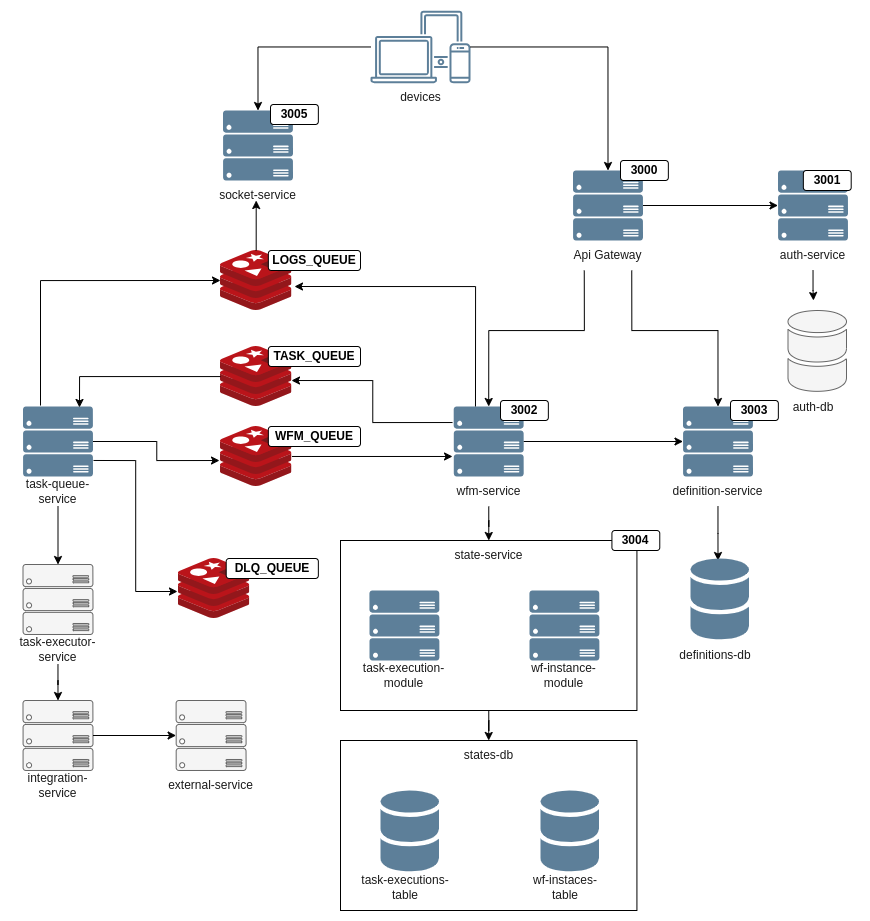

The diagram above was exported from draw.io. Its source (the exported page's mxGraphModel, read from the mxfile embedded in the PNG):
<mxGraphModel dx="12832" dy="997" grid="1" gridSize="10" guides="1" tooltips="1" connect="1" arrows="1" fold="1" page="1" pageScale="1" pageWidth="10920" pageHeight="10200" math="0" shadow="0">
  <root>
    <mxCell id="0" />
    <mxCell id="1" parent="0" />
    <mxCell id="2" value="devices" style="sketch=0;outlineConnect=0;fontColor=#1A1A1A;strokeColor=none;fillColor=#5D7F99;dashed=0;verticalLabelPosition=bottom;verticalAlign=top;align=center;html=1;fontSize=12;fontStyle=0;aspect=fixed;shape=mxgraph.aws4.illustration_devices;pointerEvents=1;labelBackgroundColor=none;" vertex="1" parent="1">
      <mxGeometry x="-5539.995" y="550" width="100" height="73" as="geometry" />
    </mxCell>
    <mxCell id="3" value="" style="group;labelBackgroundColor=none;fontColor=#1A1A1A;" connectable="0" vertex="1" parent="1">
      <mxGeometry x="-5350" y="710" width="107.85" height="100" as="geometry" />
    </mxCell>
    <mxCell id="4" value="" style="sketch=0;aspect=fixed;pointerEvents=1;shadow=0;dashed=0;html=1;strokeColor=none;labelPosition=center;verticalLabelPosition=bottom;verticalAlign=top;align=center;fillColor=#5D7F99;shape=mxgraph.azure.server_rack;labelBackgroundColor=none;fontColor=#1A1A1A;" vertex="1" parent="3">
      <mxGeometry x="12.5" width="70" height="70" as="geometry" />
    </mxCell>
    <mxCell id="5" value="Api Gateway" style="text;html=1;align=center;verticalAlign=middle;whiteSpace=wrap;rounded=0;labelBackgroundColor=none;fontColor=#1A1A1A;" vertex="1" parent="3">
      <mxGeometry y="70" width="95" height="30" as="geometry" />
    </mxCell>
    <mxCell id="6" value="3000" style="rounded=1;whiteSpace=wrap;html=1;fontStyle=1" vertex="1" parent="3">
      <mxGeometry x="60" y="-10" width="47.85" height="20" as="geometry" />
    </mxCell>
    <mxCell id="7" value="" style="group;labelBackgroundColor=none;fontColor=#1A1A1A;" connectable="0" vertex="1" parent="1">
      <mxGeometry x="-5469.29" y="946" width="107.13999999999996" height="100" as="geometry" />
    </mxCell>
    <mxCell id="8" value="" style="sketch=0;aspect=fixed;pointerEvents=1;shadow=0;dashed=0;html=1;strokeColor=none;labelPosition=center;verticalLabelPosition=bottom;verticalAlign=top;align=center;fillColor=#5D7F99;shape=mxgraph.azure.server_rack;labelBackgroundColor=none;fontColor=#1A1A1A;" vertex="1" parent="7">
      <mxGeometry x="12.5" width="70" height="70" as="geometry" />
    </mxCell>
    <mxCell id="9" value="wfm-service" style="text;html=1;align=center;verticalAlign=middle;whiteSpace=wrap;rounded=0;labelBackgroundColor=none;fontColor=#1A1A1A;" vertex="1" parent="7">
      <mxGeometry y="70" width="95" height="30" as="geometry" />
    </mxCell>
    <mxCell id="10" value="3002" style="rounded=1;whiteSpace=wrap;html=1;fontStyle=1" vertex="1" parent="7">
      <mxGeometry x="59.289999999999964" y="-6" width="47.85" height="20" as="geometry" />
    </mxCell>
    <mxCell id="11" value="" style="group" connectable="0" vertex="1" parent="1">
      <mxGeometry x="-5142.5" y="850" width="90" height="112" as="geometry" />
    </mxCell>
    <mxCell id="12" value="auth-db" style="text;html=1;align=center;verticalAlign=middle;whiteSpace=wrap;rounded=0;labelBackgroundColor=none;fontColor=#1A1A1A;" vertex="1" parent="11">
      <mxGeometry y="82" width="90" height="30" as="geometry" />
    </mxCell>
    <mxCell id="13" value="" style="sketch=0;shadow=0;dashed=0;html=1;strokeColor=#666666;fillColor=#f5f5f5;labelPosition=center;verticalLabelPosition=bottom;verticalAlign=top;outlineConnect=0;align=center;shape=mxgraph.office.databases.database_mini_2;labelBackgroundColor=none;fontColor=#333333;" vertex="1" parent="11">
      <mxGeometry x="20" width="58.5" height="82" as="geometry" />
    </mxCell>
    <mxCell id="14" style="edgeStyle=orthogonalEdgeStyle;rounded=0;orthogonalLoop=1;jettySize=auto;html=1;entryX=0.5;entryY=0;entryDx=0;entryDy=0;entryPerimeter=0;exitX=0.25;exitY=1;exitDx=0;exitDy=0;" edge="1" source="5" target="8" parent="1">
      <mxGeometry relative="1" as="geometry">
        <Array as="points">
          <mxPoint x="-5326" y="870" />
          <mxPoint x="-5422" y="870" />
        </Array>
      </mxGeometry>
    </mxCell>
    <mxCell id="15" style="edgeStyle=orthogonalEdgeStyle;rounded=0;orthogonalLoop=1;jettySize=auto;html=1;entryX=0;entryY=0.5;entryDx=0;entryDy=0;entryPerimeter=0;" edge="1" source="8" target="65" parent="1">
      <mxGeometry relative="1" as="geometry" />
    </mxCell>
    <mxCell id="16" value="" style="group" connectable="0" vertex="1" parent="1">
      <mxGeometry x="-5570" y="1080" width="319.2700000000001" height="170" as="geometry" />
    </mxCell>
    <mxCell id="17" value="" style="rounded=0;whiteSpace=wrap;html=1;" vertex="1" parent="16">
      <mxGeometry width="296.42" height="170" as="geometry" />
    </mxCell>
    <mxCell id="18" value="" style="group;labelBackgroundColor=none;fontColor=#1A1A1A;" connectable="0" vertex="1" parent="16">
      <mxGeometry x="176.42000000000007" y="50" width="95" height="100" as="geometry" />
    </mxCell>
    <mxCell id="19" value="" style="sketch=0;aspect=fixed;pointerEvents=1;shadow=0;dashed=0;html=1;strokeColor=none;labelPosition=center;verticalLabelPosition=bottom;verticalAlign=top;align=center;fillColor=#5D7F99;shape=mxgraph.azure.server_rack;labelBackgroundColor=none;fontColor=#1A1A1A;" vertex="1" parent="18">
      <mxGeometry x="12.5" width="70" height="70" as="geometry" />
    </mxCell>
    <mxCell id="20" value="wf-instance-module" style="text;html=1;align=center;verticalAlign=middle;whiteSpace=wrap;rounded=0;labelBackgroundColor=none;fontColor=#1A1A1A;" vertex="1" parent="18">
      <mxGeometry y="70" width="95" height="30" as="geometry" />
    </mxCell>
    <mxCell id="21" value="" style="group;labelBackgroundColor=none;fontColor=#1A1A1A;" connectable="0" vertex="1" parent="16">
      <mxGeometry x="16.420000000000073" y="50" width="260" height="120" as="geometry" />
    </mxCell>
    <mxCell id="22" value="" style="sketch=0;aspect=fixed;pointerEvents=1;shadow=0;dashed=0;html=1;strokeColor=none;labelPosition=center;verticalLabelPosition=bottom;verticalAlign=top;align=center;fillColor=#5D7F99;shape=mxgraph.azure.server_rack;labelBackgroundColor=none;fontColor=#1A1A1A;" vertex="1" parent="21">
      <mxGeometry x="12.5" width="70" height="70" as="geometry" />
    </mxCell>
    <mxCell id="23" value="task-execution-module" style="text;html=1;align=center;verticalAlign=middle;whiteSpace=wrap;rounded=0;labelBackgroundColor=none;fontColor=#1A1A1A;" vertex="1" parent="21">
      <mxGeometry y="70" width="95" height="30" as="geometry" />
    </mxCell>
    <mxCell id="24" value="state-service" style="text;html=1;align=center;verticalAlign=middle;whiteSpace=wrap;rounded=0;labelBackgroundColor=none;fontColor=#1A1A1A;" vertex="1" parent="16">
      <mxGeometry x="100.71000000000004" width="95" height="30" as="geometry" />
    </mxCell>
    <mxCell id="25" value="3004" style="rounded=1;whiteSpace=wrap;html=1;fontStyle=1" vertex="1" parent="16">
      <mxGeometry x="271.4200000000001" y="-10" width="47.85" height="20" as="geometry" />
    </mxCell>
    <mxCell id="26" value="" style="group" connectable="0" vertex="1" parent="1">
      <mxGeometry x="-5570" y="1280" width="296.4200000000001" height="170" as="geometry" />
    </mxCell>
    <mxCell id="27" value="" style="rounded=0;whiteSpace=wrap;html=1;" vertex="1" parent="26">
      <mxGeometry width="296.42" height="170" as="geometry" />
    </mxCell>
    <mxCell id="28" value="" style="group" connectable="0" vertex="1" parent="26">
      <mxGeometry x="180" y="50" width="90" height="112" as="geometry" />
    </mxCell>
    <mxCell id="29" value="wf-instaces-table" style="text;html=1;align=center;verticalAlign=middle;whiteSpace=wrap;rounded=0;labelBackgroundColor=none;fontColor=#1A1A1A;" vertex="1" parent="28">
      <mxGeometry y="82" width="90" height="30" as="geometry" />
    </mxCell>
    <mxCell id="30" value="" style="sketch=0;shadow=0;dashed=0;html=1;strokeColor=none;fillColor=#5D7F99;labelPosition=center;verticalLabelPosition=bottom;verticalAlign=top;outlineConnect=0;align=center;shape=mxgraph.office.databases.database_mini_2;labelBackgroundColor=none;fontColor=#1A1A1A;" vertex="1" parent="28">
      <mxGeometry x="20" width="58.5" height="82" as="geometry" />
    </mxCell>
    <mxCell id="31" value="" style="group" connectable="0" vertex="1" parent="26">
      <mxGeometry x="20" y="50" width="90" height="112" as="geometry" />
    </mxCell>
    <mxCell id="32" value="task-executions-table" style="text;html=1;align=center;verticalAlign=middle;whiteSpace=wrap;rounded=0;labelBackgroundColor=none;fontColor=#1A1A1A;" vertex="1" parent="31">
      <mxGeometry y="82" width="90" height="30" as="geometry" />
    </mxCell>
    <mxCell id="33" value="" style="sketch=0;shadow=0;dashed=0;html=1;strokeColor=none;fillColor=#5D7F99;labelPosition=center;verticalLabelPosition=bottom;verticalAlign=top;outlineConnect=0;align=center;shape=mxgraph.office.databases.database_mini_2;labelBackgroundColor=none;fontColor=#1A1A1A;" vertex="1" parent="31">
      <mxGeometry x="20" width="58.5" height="82" as="geometry" />
    </mxCell>
    <mxCell id="34" value="states-db" style="text;html=1;align=center;verticalAlign=middle;whiteSpace=wrap;rounded=0;labelBackgroundColor=none;fontColor=#1A1A1A;" vertex="1" parent="26">
      <mxGeometry x="100.71000000000004" width="95" height="30" as="geometry" />
    </mxCell>
    <mxCell id="35" style="edgeStyle=orthogonalEdgeStyle;rounded=0;orthogonalLoop=1;jettySize=auto;html=1;entryX=0.5;entryY=0;entryDx=0;entryDy=0;" edge="1" source="17" target="34" parent="1">
      <mxGeometry relative="1" as="geometry" />
    </mxCell>
    <mxCell id="36" style="edgeStyle=orthogonalEdgeStyle;rounded=0;orthogonalLoop=1;jettySize=auto;html=1;" edge="1" source="9" target="17" parent="1">
      <mxGeometry relative="1" as="geometry" />
    </mxCell>
    <mxCell id="37" value="" style="group;labelBackgroundColor=none;fontColor=#1A1A1A;" connectable="0" vertex="1" parent="1">
      <mxGeometry x="-5900" y="946" width="95" height="100" as="geometry" />
    </mxCell>
    <mxCell id="38" value="" style="sketch=0;aspect=fixed;pointerEvents=1;shadow=0;dashed=0;html=1;strokeColor=none;labelPosition=center;verticalLabelPosition=bottom;verticalAlign=top;align=center;fillColor=#5D7F99;shape=mxgraph.azure.server_rack;labelBackgroundColor=none;fontColor=#1A1A1A;" vertex="1" parent="37">
      <mxGeometry x="12.5" width="70" height="70" as="geometry" />
    </mxCell>
    <mxCell id="39" value="task-queue-service" style="text;html=1;align=center;verticalAlign=middle;whiteSpace=wrap;rounded=0;labelBackgroundColor=none;fontColor=#1A1A1A;" vertex="1" parent="37">
      <mxGeometry y="70" width="95" height="30" as="geometry" />
    </mxCell>
    <mxCell id="40" value="" style="group;labelBackgroundColor=none;" connectable="0" vertex="1" parent="1">
      <mxGeometry x="-5900" y="1104" width="95" height="100" as="geometry" />
    </mxCell>
    <mxCell id="41" value="" style="sketch=0;aspect=fixed;pointerEvents=1;shadow=0;dashed=0;html=1;strokeColor=#666666;labelPosition=center;verticalLabelPosition=bottom;verticalAlign=top;align=center;fillColor=#f5f5f5;shape=mxgraph.azure.server_rack;labelBackgroundColor=none;fontColor=#333333;" vertex="1" parent="40">
      <mxGeometry x="12.5" width="70" height="70" as="geometry" />
    </mxCell>
    <mxCell id="42" value="task-executor-service" style="text;html=1;align=center;verticalAlign=middle;whiteSpace=wrap;rounded=0;labelBackgroundColor=none;fontColor=#1A1A1A;" vertex="1" parent="40">
      <mxGeometry y="70" width="95" height="30" as="geometry" />
    </mxCell>
    <mxCell id="43" value="" style="group;labelBackgroundColor=none;" connectable="0" vertex="1" parent="1">
      <mxGeometry x="-5900" y="1240" width="95" height="100" as="geometry" />
    </mxCell>
    <mxCell id="44" value="" style="sketch=0;aspect=fixed;pointerEvents=1;shadow=0;dashed=0;html=1;strokeColor=#666666;labelPosition=center;verticalLabelPosition=bottom;verticalAlign=top;align=center;fillColor=#f5f5f5;shape=mxgraph.azure.server_rack;labelBackgroundColor=none;fontColor=#333333;" vertex="1" parent="43">
      <mxGeometry x="12.5" width="70" height="70" as="geometry" />
    </mxCell>
    <mxCell id="45" value="integration-service" style="text;html=1;align=center;verticalAlign=middle;whiteSpace=wrap;rounded=0;labelBackgroundColor=none;fontColor=#1A1A1A;" vertex="1" parent="43">
      <mxGeometry y="70" width="95" height="30" as="geometry" />
    </mxCell>
    <mxCell id="46" value="" style="group;labelBackgroundColor=none;" connectable="0" vertex="1" parent="1">
      <mxGeometry x="-5746.9" y="1240" width="95" height="100" as="geometry" />
    </mxCell>
    <mxCell id="47" value="" style="sketch=0;aspect=fixed;pointerEvents=1;shadow=0;dashed=0;html=1;strokeColor=#666666;labelPosition=center;verticalLabelPosition=bottom;verticalAlign=top;align=center;fillColor=#f5f5f5;shape=mxgraph.azure.server_rack;labelBackgroundColor=none;fontColor=#333333;" vertex="1" parent="46">
      <mxGeometry x="12.5" width="70" height="70" as="geometry" />
    </mxCell>
    <mxCell id="48" value="external-service" style="text;html=1;align=center;verticalAlign=middle;whiteSpace=wrap;rounded=0;labelBackgroundColor=none;fontColor=#1A1A1A;" vertex="1" parent="46">
      <mxGeometry y="70" width="95" height="30" as="geometry" />
    </mxCell>
    <mxCell id="49" style="edgeStyle=orthogonalEdgeStyle;rounded=0;orthogonalLoop=1;jettySize=auto;html=1;exitX=0.5;exitY=1;exitDx=0;exitDy=0;" edge="1" source="39" target="41" parent="1">
      <mxGeometry relative="1" as="geometry" />
    </mxCell>
    <mxCell id="50" style="edgeStyle=orthogonalEdgeStyle;rounded=0;orthogonalLoop=1;jettySize=auto;html=1;entryX=0.5;entryY=0;entryDx=0;entryDy=0;entryPerimeter=0;" edge="1" source="42" target="44" parent="1">
      <mxGeometry relative="1" as="geometry" />
    </mxCell>
    <mxCell id="51" style="edgeStyle=orthogonalEdgeStyle;rounded=0;orthogonalLoop=1;jettySize=auto;html=1;entryX=0.5;entryY=0;entryDx=0;entryDy=0;entryPerimeter=0;exitX=0.75;exitY=1;exitDx=0;exitDy=0;" edge="1" source="5" target="65" parent="1">
      <mxGeometry relative="1" as="geometry">
        <Array as="points">
          <mxPoint x="-5279" y="870" />
          <mxPoint x="-5192" y="870" />
        </Array>
      </mxGeometry>
    </mxCell>
    <mxCell id="52" value="" style="group;labelBackgroundColor=none;fontColor=#1A1A1A;" connectable="0" vertex="1" parent="1">
      <mxGeometry x="-5145" y="710" width="95" height="100" as="geometry" />
    </mxCell>
    <mxCell id="53" value="" style="sketch=0;aspect=fixed;pointerEvents=1;shadow=0;dashed=0;html=1;strokeColor=none;labelPosition=center;verticalLabelPosition=bottom;verticalAlign=top;align=center;fillColor=#5D7F99;shape=mxgraph.azure.server_rack;labelBackgroundColor=none;fontColor=#1A1A1A;" vertex="1" parent="52">
      <mxGeometry x="12.5" width="70" height="70" as="geometry" />
    </mxCell>
    <mxCell id="54" style="edgeStyle=orthogonalEdgeStyle;rounded=0;orthogonalLoop=1;jettySize=auto;html=1;" edge="1" parent="52" source="55">
      <mxGeometry relative="1" as="geometry">
        <mxPoint x="48" y="130" as="targetPoint" />
      </mxGeometry>
    </mxCell>
    <mxCell id="55" value="auth-service" style="text;html=1;align=center;verticalAlign=middle;whiteSpace=wrap;rounded=0;labelBackgroundColor=none;fontColor=#1A1A1A;" vertex="1" parent="52">
      <mxGeometry y="70" width="95" height="30" as="geometry" />
    </mxCell>
    <mxCell id="56" style="edgeStyle=orthogonalEdgeStyle;rounded=0;orthogonalLoop=1;jettySize=auto;html=1;" edge="1" source="4" target="53" parent="1">
      <mxGeometry relative="1" as="geometry" />
    </mxCell>
    <mxCell id="57" value="" style="image;sketch=0;aspect=fixed;html=1;points=[];align=center;fontSize=12;image=img/lib/mscae/Cache_Redis_Product.svg;fontColor=#000000;" vertex="1" parent="1">
      <mxGeometry x="-5690" y="886" width="71.43" height="60" as="geometry" />
    </mxCell>
    <mxCell id="58" value="3001" style="rounded=1;whiteSpace=wrap;html=1;fontStyle=1" vertex="1" parent="1">
      <mxGeometry x="-5107.15" y="710" width="47.85" height="20" as="geometry" />
    </mxCell>
    <mxCell id="59" value="TASK_QUEUE" style="rounded=1;whiteSpace=wrap;html=1;fontStyle=1" vertex="1" parent="1">
      <mxGeometry x="-5642.15" y="886" width="92.15" height="20" as="geometry" />
    </mxCell>
    <mxCell id="60" value="" style="group;labelBackgroundColor=none;fontColor=#1A1A1A;" connectable="0" vertex="1" parent="1">
      <mxGeometry x="-5700" y="650" width="107.85" height="100" as="geometry" />
    </mxCell>
    <mxCell id="61" value="" style="sketch=0;aspect=fixed;pointerEvents=1;shadow=0;dashed=0;html=1;strokeColor=none;labelPosition=center;verticalLabelPosition=bottom;verticalAlign=top;align=center;fillColor=#5D7F99;shape=mxgraph.azure.server_rack;labelBackgroundColor=none;fontColor=#1A1A1A;" vertex="1" parent="60">
      <mxGeometry x="12.5" width="70" height="70" as="geometry" />
    </mxCell>
    <mxCell id="62" value="socket-service" style="text;html=1;align=center;verticalAlign=middle;whiteSpace=wrap;rounded=0;labelBackgroundColor=none;fontColor=#1A1A1A;" vertex="1" parent="60">
      <mxGeometry y="70" width="95" height="30" as="geometry" />
    </mxCell>
    <mxCell id="63" value="3005" style="rounded=1;whiteSpace=wrap;html=1;fontStyle=1" vertex="1" parent="60">
      <mxGeometry x="60" y="-6" width="47.85" height="20" as="geometry" />
    </mxCell>
    <mxCell id="64" value="" style="group" vertex="1" connectable="0" parent="1">
      <mxGeometry x="-5240" y="946" width="95" height="100" as="geometry" />
    </mxCell>
    <mxCell id="65" value="" style="sketch=0;aspect=fixed;pointerEvents=1;shadow=0;dashed=0;html=1;strokeColor=none;labelPosition=center;verticalLabelPosition=bottom;verticalAlign=top;align=center;fillColor=#5D7F99;shape=mxgraph.azure.server_rack;labelBackgroundColor=none;fontColor=#1A1A1A;" vertex="1" parent="64">
      <mxGeometry x="12.5" width="70" height="70" as="geometry" />
    </mxCell>
    <mxCell id="66" style="edgeStyle=orthogonalEdgeStyle;rounded=0;orthogonalLoop=1;jettySize=auto;html=1;" edge="1" parent="64" source="67">
      <mxGeometry relative="1" as="geometry">
        <mxPoint x="47.5" y="154" as="targetPoint" />
      </mxGeometry>
    </mxCell>
    <mxCell id="67" value="definition-service" style="text;html=1;align=center;verticalAlign=middle;whiteSpace=wrap;rounded=0;labelBackgroundColor=none;fontColor=#1A1A1A;" vertex="1" parent="64">
      <mxGeometry y="70" width="95" height="30" as="geometry" />
    </mxCell>
    <mxCell id="68" value="3003" style="rounded=1;whiteSpace=wrap;html=1;fontStyle=1" vertex="1" parent="1">
      <mxGeometry x="-5180" y="940" width="47.85" height="20" as="geometry" />
    </mxCell>
    <mxCell id="69" value="" style="group" connectable="0" vertex="1" parent="1">
      <mxGeometry x="-5240" y="1098" width="90" height="112" as="geometry" />
    </mxCell>
    <mxCell id="70" value="definitions-db" style="text;html=1;align=center;verticalAlign=middle;whiteSpace=wrap;rounded=0;labelBackgroundColor=none;fontColor=#1A1A1A;" vertex="1" parent="69">
      <mxGeometry y="82" width="90" height="30" as="geometry" />
    </mxCell>
    <mxCell id="71" value="" style="sketch=0;shadow=0;dashed=0;html=1;strokeColor=none;fillColor=#5D7F99;labelPosition=center;verticalLabelPosition=bottom;verticalAlign=top;outlineConnect=0;align=center;shape=mxgraph.office.databases.database_mini_2;labelBackgroundColor=none;fontColor=#1A1A1A;" vertex="1" parent="69">
      <mxGeometry x="20" width="58.5" height="82" as="geometry" />
    </mxCell>
    <mxCell id="72" style="edgeStyle=orthogonalEdgeStyle;rounded=0;orthogonalLoop=1;jettySize=auto;html=1;entryX=0.5;entryY=0;entryDx=0;entryDy=0;entryPerimeter=0;" edge="1" source="2" target="61" parent="1">
      <mxGeometry relative="1" as="geometry" />
    </mxCell>
    <mxCell id="73" style="edgeStyle=orthogonalEdgeStyle;rounded=0;orthogonalLoop=1;jettySize=auto;html=1;entryX=0.5;entryY=0;entryDx=0;entryDy=0;entryPerimeter=0;" edge="1" source="2" target="4" parent="1">
      <mxGeometry relative="1" as="geometry" />
    </mxCell>
    <mxCell id="74" value="" style="image;sketch=0;aspect=fixed;html=1;points=[];align=center;fontSize=12;image=img/lib/mscae/Cache_Redis_Product.svg;fontColor=#000000;" vertex="1" parent="1">
      <mxGeometry x="-5690" y="790" width="71.43" height="60" as="geometry" />
    </mxCell>
    <mxCell id="75" value="LOGS_QUEUE" style="rounded=1;whiteSpace=wrap;html=1;fontStyle=1" vertex="1" parent="1">
      <mxGeometry x="-5642.15" y="790" width="92.15" height="20" as="geometry" />
    </mxCell>
    <mxCell id="76" value="" style="image;sketch=0;aspect=fixed;html=1;points=[];align=center;fontSize=12;image=img/lib/mscae/Cache_Redis_Product.svg;fontColor=#000000;" vertex="1" parent="1">
      <mxGeometry x="-5732.15" y="1098" width="71.43" height="60" as="geometry" />
    </mxCell>
    <mxCell id="77" value="DLQ_QUEUE" style="rounded=1;whiteSpace=wrap;html=1;fontStyle=1" vertex="1" parent="1">
      <mxGeometry x="-5684.299999999999" y="1098" width="92.15" height="20" as="geometry" />
    </mxCell>
    <mxCell id="78" value="" style="image;sketch=0;aspect=fixed;html=1;points=[];align=center;fontSize=12;image=img/lib/mscae/Cache_Redis_Product.svg;fontColor=#000000;" vertex="1" parent="1">
      <mxGeometry x="-5690" y="966" width="71.43" height="60" as="geometry" />
    </mxCell>
    <mxCell id="79" value="WFM_QUEUE" style="rounded=1;whiteSpace=wrap;html=1;fontStyle=1" vertex="1" parent="1">
      <mxGeometry x="-5642.15" y="966" width="92.15" height="20" as="geometry" />
    </mxCell>
    <mxCell id="80" style="edgeStyle=orthogonalEdgeStyle;rounded=0;orthogonalLoop=1;jettySize=auto;html=1;entryX=0;entryY=0.5;entryDx=0;entryDy=0;entryPerimeter=0;" edge="1" source="44" target="47" parent="1">
      <mxGeometry relative="1" as="geometry" />
    </mxCell>
    <mxCell id="81" style="edgeStyle=orthogonalEdgeStyle;rounded=0;orthogonalLoop=1;jettySize=auto;html=1;entryX=1.036;entryY=0.6;entryDx=0;entryDy=0;entryPerimeter=0;exitX=0.311;exitY=0;exitDx=0;exitDy=0;exitPerimeter=0;" edge="1" source="8" target="74" parent="1">
      <mxGeometry relative="1" as="geometry">
        <Array as="points">
          <mxPoint x="-5435" y="826" />
        </Array>
      </mxGeometry>
    </mxCell>
    <mxCell id="82" style="edgeStyle=orthogonalEdgeStyle;rounded=0;orthogonalLoop=1;jettySize=auto;html=1;entryX=0;entryY=0.5;entryDx=0;entryDy=0;entryPerimeter=0;exitX=0.25;exitY=-0.014;exitDx=0;exitDy=0;exitPerimeter=0;" edge="1" source="38" target="74" parent="1">
      <mxGeometry relative="1" as="geometry" />
    </mxCell>
    <mxCell id="83" style="edgeStyle=orthogonalEdgeStyle;rounded=0;orthogonalLoop=1;jettySize=auto;html=1;entryX=-0.012;entryY=0.55;entryDx=0;entryDy=0;entryPerimeter=0;exitX=1.007;exitY=0.771;exitDx=0;exitDy=0;exitPerimeter=0;" edge="1" source="38" target="76" parent="1">
      <mxGeometry relative="1" as="geometry" />
    </mxCell>
    <mxCell id="84" style="edgeStyle=orthogonalEdgeStyle;rounded=0;orthogonalLoop=1;jettySize=auto;html=1;entryX=-0.014;entryY=0.567;entryDx=0;entryDy=0;entryPerimeter=0;" edge="1" source="38" target="78" parent="1">
      <mxGeometry relative="1" as="geometry" />
    </mxCell>
    <mxCell id="85" style="edgeStyle=orthogonalEdgeStyle;rounded=0;orthogonalLoop=1;jettySize=auto;html=1;entryX=-0.017;entryY=0.714;entryDx=0;entryDy=0;entryPerimeter=0;" edge="1" source="78" target="8" parent="1">
      <mxGeometry relative="1" as="geometry" />
    </mxCell>
    <mxCell id="86" style="edgeStyle=orthogonalEdgeStyle;rounded=0;orthogonalLoop=1;jettySize=auto;html=1;entryX=0.994;entryY=0.567;entryDx=0;entryDy=0;entryPerimeter=0;exitX=-0.017;exitY=0.229;exitDx=0;exitDy=0;exitPerimeter=0;" edge="1" source="8" target="57" parent="1">
      <mxGeometry relative="1" as="geometry" />
    </mxCell>
    <mxCell id="87" style="edgeStyle=orthogonalEdgeStyle;rounded=0;orthogonalLoop=1;jettySize=auto;html=1;entryX=0.807;entryY=0.014;entryDx=0;entryDy=0;entryPerimeter=0;" edge="1" source="57" target="38" parent="1">
      <mxGeometry relative="1" as="geometry" />
    </mxCell>
    <mxCell id="88" style="edgeStyle=orthogonalEdgeStyle;rounded=0;orthogonalLoop=1;jettySize=auto;html=1;entryX=0.481;entryY=0.667;entryDx=0;entryDy=0;entryPerimeter=0;" edge="1" source="74" target="62" parent="1">
      <mxGeometry relative="1" as="geometry" />
    </mxCell>
  </root>
</mxGraphModel>